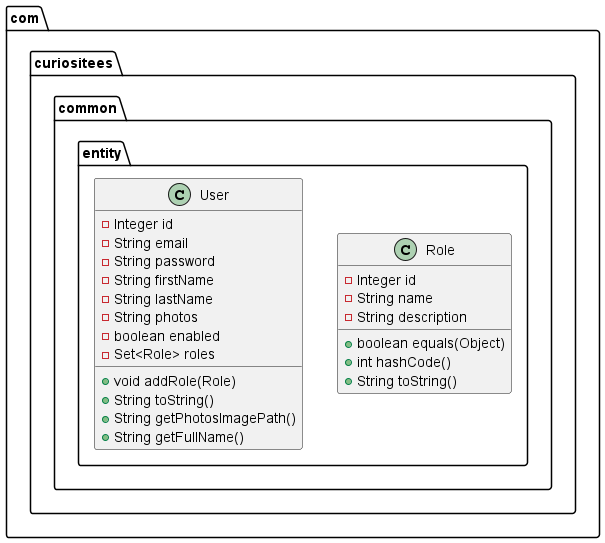

The diagram above was rendered by PlantUML. Its source (embedded in the PNG):
@startuml
class com.curiositees.common.entity.Role {
- Integer id
- String name
- String description
+ boolean equals(Object)
+ int hashCode()
+ String toString()
}


class com.curiositees.common.entity.User {
- Integer id
- String email
- String password
- String firstName
- String lastName
- String photos
- boolean enabled
- Set<Role> roles
+ void addRole(Role)
+ String toString()
+ String getPhotosImagePath()
+ String getFullName()
}


@enduml